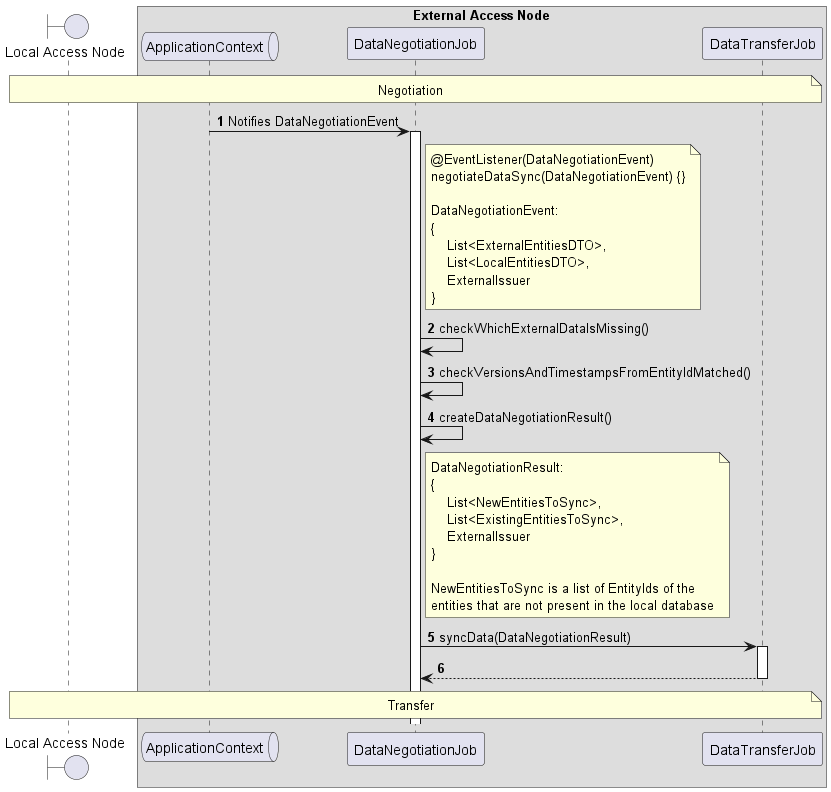

The diagram above was rendered by PlantUML. Its source (embedded in the PNG):
@startuml
'https://plantuml.com/sequence-diagram

'---------- Config ----------------

autonumber

'---------- Header ----------------

boundary "Local Access Node" as lan

box "External Access Node"
  queue "ApplicationContext" as ac
  participant "DataNegotiationJob" as dnj
  participant "DataTransferJob" as dtj


end box

'---------- Diagram ----------------

note over lan, dtj
    Negotiation
end note

ac -> dnj++: Notifies DataNegotiationEvent

note right of dnj
    @EventListener(DataNegotiationEvent)
    negotiateDataSync(DataNegotiationEvent) {}

    DataNegotiationEvent:
    {
        List<ExternalEntitiesDTO>,
        List<LocalEntitiesDTO>,
        ExternalIssuer
    }
end note

dnj -> dnj: checkWhichExternalDataIsMissing()
dnj -> dnj: checkVersionsAndTimestampsFromEntityIdMatched()
dnj -> dnj: createDataNegotiationResult()
note right of dnj
    DataNegotiationResult:
    {
        List<NewEntitiesToSync>,
        List<ExistingEntitiesToSync>,
        ExternalIssuer
    }

    NewEntitiesToSync is a list of EntityIds of the
    entities that are not present in the local database
end note

dnj -> dtj++: syncData(DataNegotiationResult)
return

note over lan, dtj
    Transfer
end note

@enduml